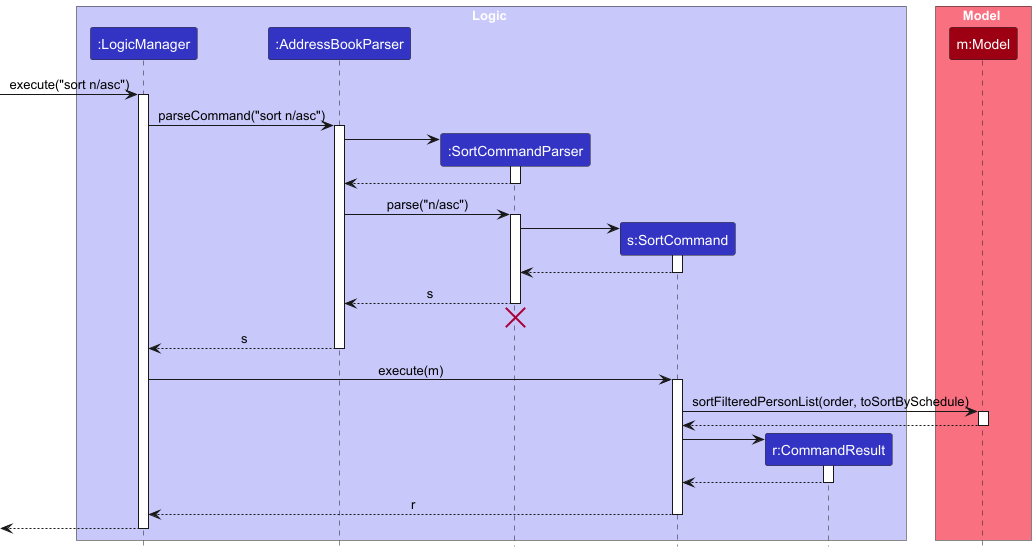

The diagram above was rendered by PlantUML. Its source (embedded in the PNG):
@startuml
!include style.puml
skinparam ArrowFontStyle plain

box Logic LOGIC_COLOR_T1
participant ":LogicManager" as LogicManager LOGIC_COLOR
participant ":AddressBookParser" as AddressBookParser LOGIC_COLOR
participant ":SortCommandParser" as SortCommandParser LOGIC_COLOR
participant "s:SortCommand" as SortCommand LOGIC_COLOR
participant "r:CommandResult" as CommandResult LOGIC_COLOR
end box

box Model MODEL_COLOR_T1
participant "m:Model" as Model MODEL_COLOR
end box

[-> LogicManager : execute("sort n/asc")
activate LogicManager

LogicManager -> AddressBookParser : parseCommand("sort n/asc")
activate AddressBookParser

create SortCommandParser
AddressBookParser -> SortCommandParser
activate SortCommandParser

SortCommandParser --> AddressBookParser
deactivate SortCommandParser

AddressBookParser -> SortCommandParser : parse("n/asc")
activate SortCommandParser

create SortCommand
SortCommandParser -> SortCommand
activate SortCommand

SortCommand --> SortCommandParser
deactivate SortCommand

SortCommandParser --> AddressBookParser : s
deactivate SortCommandParser
'Hidden arrow to position the destroy marker below the end of the activation bar.
SortCommandParser -[hidden]-> AddressBookParser
destroy SortCommandParser

AddressBookParser --> LogicManager : s
deactivate AddressBookParser

LogicManager -> SortCommand : execute(m)
activate SortCommand

SortCommand -> Model : sortFilteredPersonList(order, toSortBySchedule)
activate Model

Model --> SortCommand
deactivate Model

create CommandResult
SortCommand -> CommandResult
activate CommandResult

CommandResult --> SortCommand
deactivate CommandResult

SortCommand --> LogicManager : r
deactivate SortCommand

[<-- LogicManager
deactivate LogicManager
@enduml